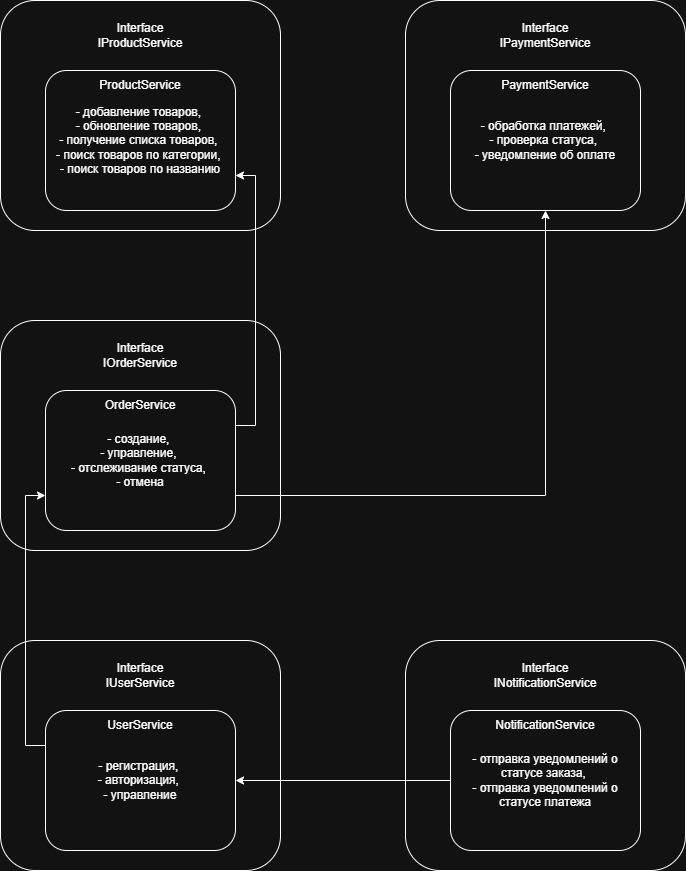

The diagram above was exported from draw.io. Its source (the exported page's mxGraphModel, read from the mxfile embedded in the PNG):
<mxGraphModel dx="838" dy="811" grid="1" gridSize="10" guides="1" tooltips="1" connect="1" arrows="1" fold="1" page="1" pageScale="1" pageWidth="827" pageHeight="1169" math="0" shadow="0">
  <root>
    <mxCell id="0" />
    <mxCell id="1" parent="0" />
    <mxCell id="s8hlbUUqlNKxwtQgohPh-72" parent="1" style="rounded=1;whiteSpace=wrap;html=1;" value="" vertex="1">
      <mxGeometry height="230" width="280" x="1280" y="730" as="geometry" />
    </mxCell>
    <mxCell id="s8hlbUUqlNKxwtQgohPh-73" parent="1" style="rounded=1;whiteSpace=wrap;html=1;" value="" vertex="1">
      <mxGeometry height="230" width="280" x="875" y="730" as="geometry" />
    </mxCell>
    <mxCell id="s8hlbUUqlNKxwtQgohPh-71" parent="1" style="rounded=1;whiteSpace=wrap;html=1;" value="" vertex="1">
      <mxGeometry height="230" width="280" x="875" y="410" as="geometry" />
    </mxCell>
    <mxCell id="s8hlbUUqlNKxwtQgohPh-68" parent="1" style="rounded=1;whiteSpace=wrap;html=1;" value="" vertex="1">
      <mxGeometry height="230" width="280" x="1280" y="90" as="geometry" />
    </mxCell>
    <mxCell id="s8hlbUUqlNKxwtQgohPh-20" parent="1" style="rounded=1;whiteSpace=wrap;html=1;" value="" vertex="1">
      <mxGeometry height="230" width="280" x="875" y="90" as="geometry" />
    </mxCell>
    <mxCell id="s8hlbUUqlNKxwtQgohPh-84" edge="1" parent="1" source="s8hlbUUqlNKxwtQgohPh-21" style="edgeStyle=orthogonalEdgeStyle;rounded=0;orthogonalLoop=1;jettySize=auto;html=1;exitX=0;exitY=0.25;exitDx=0;exitDy=0;entryX=0;entryY=0.75;entryDx=0;entryDy=0;" target="s8hlbUUqlNKxwtQgohPh-27">
      <mxGeometry relative="1" as="geometry" />
    </mxCell>
    <mxCell id="s8hlbUUqlNKxwtQgohPh-21" parent="1" style="rounded=1;whiteSpace=wrap;html=1;" value="&lt;div&gt;- регистрация,&amp;nbsp;&lt;/div&gt;&lt;div&gt;- авторизация,&amp;nbsp;&lt;/div&gt;&lt;div&gt;- управление&lt;/div&gt;" vertex="1">
      <mxGeometry height="140" width="190" x="920" y="800" as="geometry" />
    </mxCell>
    <mxCell id="s8hlbUUqlNKxwtQgohPh-22" parent="1" style="rounded=1;whiteSpace=wrap;html=1;" value="&lt;div&gt;&lt;span style=&quot;background-color: transparent; color: light-dark(rgb(0, 0, 0), rgb(255, 255, 255));&quot;&gt;- добавление товаров,&amp;nbsp;&lt;/span&gt;&lt;/div&gt;&lt;div&gt;&lt;span style=&quot;background-color: transparent; color: light-dark(rgb(0, 0, 0), rgb(255, 255, 255));&quot;&gt;- обновление товаров,&amp;nbsp;&lt;/span&gt;&lt;/div&gt;&lt;div&gt;&lt;span style=&quot;background-color: transparent; color: light-dark(rgb(0, 0, 0), rgb(255, 255, 255));&quot;&gt;- получение списка товаров,&amp;nbsp;&lt;/span&gt;&lt;/div&gt;&lt;div&gt;&lt;span style=&quot;background-color: transparent; color: light-dark(rgb(0, 0, 0), rgb(255, 255, 255));&quot;&gt;- поиск товаров по категории,&amp;nbsp;&lt;/span&gt;&lt;/div&gt;&lt;div&gt;&lt;span style=&quot;background-color: transparent; color: light-dark(rgb(0, 0, 0), rgb(255, 255, 255));&quot;&gt;- поиск товаров по названию&lt;/span&gt;&lt;/div&gt;" vertex="1">
      <mxGeometry height="140" width="190" x="920" y="160" as="geometry" />
    </mxCell>
    <mxCell id="s8hlbUUqlNKxwtQgohPh-82" edge="1" parent="1" source="s8hlbUUqlNKxwtQgohPh-27" style="edgeStyle=orthogonalEdgeStyle;rounded=0;orthogonalLoop=1;jettySize=auto;html=1;exitX=1;exitY=0.25;exitDx=0;exitDy=0;entryX=1;entryY=0.75;entryDx=0;entryDy=0;" target="s8hlbUUqlNKxwtQgohPh-22">
      <mxGeometry relative="1" as="geometry" />
    </mxCell>
    <mxCell id="s8hlbUUqlNKxwtQgohPh-83" edge="1" parent="1" source="s8hlbUUqlNKxwtQgohPh-27" style="edgeStyle=orthogonalEdgeStyle;rounded=0;orthogonalLoop=1;jettySize=auto;html=1;exitX=1;exitY=0.75;exitDx=0;exitDy=0;entryX=0.5;entryY=1;entryDx=0;entryDy=0;" target="s8hlbUUqlNKxwtQgohPh-30">
      <mxGeometry relative="1" as="geometry" />
    </mxCell>
    <mxCell id="s8hlbUUqlNKxwtQgohPh-27" parent="1" style="rounded=1;whiteSpace=wrap;html=1;" value="&lt;div&gt;- создание,&amp;nbsp;&lt;/div&gt;&lt;div&gt;- управление,&amp;nbsp;&lt;/div&gt;&lt;div&gt;- отслеживание статуса,&amp;nbsp;&lt;/div&gt;&lt;div&gt;- отмена&lt;/div&gt;" vertex="1">
      <mxGeometry height="140" width="190" x="920" y="480" as="geometry" />
    </mxCell>
    <mxCell id="s8hlbUUqlNKxwtQgohPh-85" edge="1" parent="1" source="s8hlbUUqlNKxwtQgohPh-28" style="edgeStyle=orthogonalEdgeStyle;rounded=0;orthogonalLoop=1;jettySize=auto;html=1;exitX=0;exitY=0.5;exitDx=0;exitDy=0;" target="s8hlbUUqlNKxwtQgohPh-21">
      <mxGeometry relative="1" as="geometry" />
    </mxCell>
    <mxCell id="s8hlbUUqlNKxwtQgohPh-28" parent="1" style="rounded=1;whiteSpace=wrap;html=1;" value="&lt;div&gt;- отправка уведомлений о статусе заказа,&amp;nbsp;&lt;/div&gt;&lt;div&gt;- отправка уведомлений о статусе платежа&lt;/div&gt;" vertex="1">
      <mxGeometry height="140" width="190" x="1325" y="800" as="geometry" />
    </mxCell>
    <mxCell id="s8hlbUUqlNKxwtQgohPh-30" parent="1" style="rounded=1;whiteSpace=wrap;html=1;" value="&lt;span style=&quot;background-color: transparent; color: light-dark(rgb(0, 0, 0), rgb(255, 255, 255));&quot;&gt;- обработка платежей,&amp;nbsp;&lt;/span&gt;&lt;div&gt;&lt;span style=&quot;background-color: transparent; color: light-dark(rgb(0, 0, 0), rgb(255, 255, 255));&quot;&gt;- проверка статуса,&amp;nbsp;&lt;/span&gt;&lt;/div&gt;&lt;div&gt;&lt;span style=&quot;background-color: transparent; color: light-dark(rgb(0, 0, 0), rgb(255, 255, 255));&quot;&gt;- уведомление об оплате&lt;/span&gt;&lt;/div&gt;" vertex="1">
      <mxGeometry height="140" width="190" x="1325" y="160" as="geometry" />
    </mxCell>
    <mxCell id="s8hlbUUqlNKxwtQgohPh-66" parent="1" style="text;html=1;whiteSpace=wrap;strokeColor=none;fillColor=none;align=center;verticalAlign=middle;rounded=0;" value="ProductService" vertex="1">
      <mxGeometry height="30" width="60" x="985" y="160" as="geometry" />
    </mxCell>
    <mxCell id="s8hlbUUqlNKxwtQgohPh-67" parent="1" style="text;html=1;whiteSpace=wrap;strokeColor=none;fillColor=none;align=center;verticalAlign=middle;rounded=0;" value="&lt;div&gt;Interface&lt;/div&gt;IProductService" vertex="1">
      <mxGeometry height="30" width="60" x="985" y="110" as="geometry" />
    </mxCell>
    <mxCell id="s8hlbUUqlNKxwtQgohPh-69" parent="1" style="text;html=1;whiteSpace=wrap;strokeColor=none;fillColor=none;align=center;verticalAlign=middle;rounded=0;" value="PaymentService" vertex="1">
      <mxGeometry height="30" width="60" x="1390" y="160" as="geometry" />
    </mxCell>
    <mxCell id="s8hlbUUqlNKxwtQgohPh-70" parent="1" style="text;html=1;whiteSpace=wrap;strokeColor=none;fillColor=none;align=center;verticalAlign=middle;rounded=0;" value="&lt;div&gt;Interface&lt;/div&gt;IPaymentService" vertex="1">
      <mxGeometry height="30" width="60" x="1390" y="110" as="geometry" />
    </mxCell>
    <mxCell id="s8hlbUUqlNKxwtQgohPh-74" parent="1" style="text;html=1;whiteSpace=wrap;strokeColor=none;fillColor=none;align=center;verticalAlign=middle;rounded=0;" value="UserService" vertex="1">
      <mxGeometry height="30" width="60" x="985" y="800" as="geometry" />
    </mxCell>
    <mxCell id="s8hlbUUqlNKxwtQgohPh-75" parent="1" style="text;html=1;whiteSpace=wrap;strokeColor=none;fillColor=none;align=center;verticalAlign=middle;rounded=0;" value="&lt;div&gt;Interface&lt;/div&gt;IUserService" vertex="1">
      <mxGeometry height="30" width="60" x="985" y="750" as="geometry" />
    </mxCell>
    <mxCell id="s8hlbUUqlNKxwtQgohPh-77" parent="1" style="text;html=1;whiteSpace=wrap;strokeColor=none;fillColor=none;align=center;verticalAlign=middle;rounded=0;" value="OrderService" vertex="1">
      <mxGeometry height="30" width="60" x="985" y="480" as="geometry" />
    </mxCell>
    <mxCell id="s8hlbUUqlNKxwtQgohPh-78" parent="1" style="text;html=1;whiteSpace=wrap;strokeColor=none;fillColor=none;align=center;verticalAlign=middle;rounded=0;" value="&lt;div&gt;Interface&lt;/div&gt;IOrderService" vertex="1">
      <mxGeometry height="30" width="60" x="985" y="430" as="geometry" />
    </mxCell>
    <mxCell id="s8hlbUUqlNKxwtQgohPh-79" parent="1" style="text;html=1;whiteSpace=wrap;strokeColor=none;fillColor=none;align=center;verticalAlign=middle;rounded=0;" value="NotificationService" vertex="1">
      <mxGeometry height="30" width="60" x="1390" y="800" as="geometry" />
    </mxCell>
    <mxCell id="s8hlbUUqlNKxwtQgohPh-80" parent="1" style="text;html=1;whiteSpace=wrap;strokeColor=none;fillColor=none;align=center;verticalAlign=middle;rounded=0;" value="&lt;div&gt;Interface&lt;/div&gt;INotificationService" vertex="1">
      <mxGeometry height="30" width="60" x="1390" y="750" as="geometry" />
    </mxCell>
  </root>
</mxGraphModel>